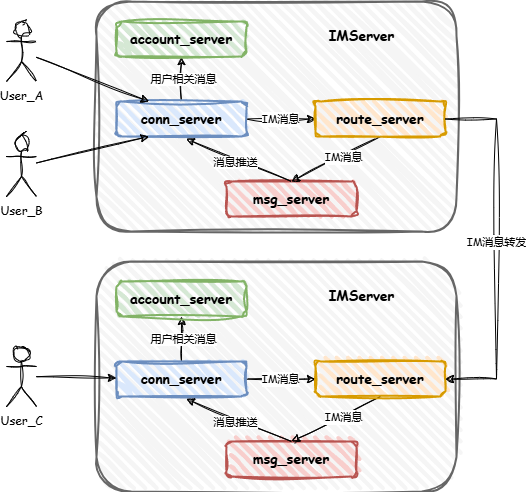

The diagram above was exported from draw.io. Its source (the exported page's mxGraphModel, read from the mxfile embedded in the PNG):
<mxGraphModel dx="1425" dy="787" grid="1" gridSize="10" guides="1" tooltips="1" connect="1" arrows="1" fold="1" page="1" pageScale="1" pageWidth="827" pageHeight="1169" math="0" shadow="0">
  <root>
    <mxCell id="0" />
    <mxCell id="1" parent="0" />
    <mxCell id="nVL-x3KkT-91eVccy1Ar-14" value="" style="rounded=1;whiteSpace=wrap;html=1;strokeWidth=2;fillWeight=4;hachureGap=8;hachureAngle=45;sketch=1;jiggle=2;curveFitting=1;fontFamily=Architects Daughter;fontSource=https%3A%2F%2Ffonts.googleapis.com%2Fcss%3Ffamily%3DArchitects%2BDaughter;fillColor=#f5f5f5;fontColor=#333333;strokeColor=#666666;" vertex="1" parent="1">
      <mxGeometry x="170" y="430" width="360" height="230" as="geometry" />
    </mxCell>
    <mxCell id="nVL-x3KkT-91eVccy1Ar-9" value="&lt;font face=&quot;Comic Sans MS&quot; style=&quot;font-size: 14px;&quot;&gt;&lt;b&gt;msg_server&lt;/b&gt;&lt;/font&gt;" style="rounded=1;whiteSpace=wrap;html=1;strokeWidth=2;fillWeight=4;hachureGap=8;hachureAngle=45;fillColor=#f8cecc;sketch=1;jiggle=2;curveFitting=1;fontFamily=Architects Daughter;fontSource=https%3A%2F%2Ffonts.googleapis.com%2Fcss%3Ffamily%3DArchitects%2BDaughter;strokeColor=#b85450;" vertex="1" parent="1">
      <mxGeometry x="300" y="610" width="130" height="35" as="geometry" />
    </mxCell>
    <mxCell id="nVL-x3KkT-91eVccy1Ar-4" value="" style="edgeStyle=orthogonalEdgeStyle;rounded=0;sketch=1;hachureGap=4;jiggle=2;curveFitting=1;orthogonalLoop=1;jettySize=auto;html=1;fontFamily=Architects Daughter;fontSource=https%3A%2F%2Ffonts.googleapis.com%2Fcss%3Ffamily%3DArchitects%2BDaughter;" edge="1" parent="1" source="HxJP72RMEvJldbOyWQFD-1" target="nVL-x3KkT-91eVccy1Ar-3">
      <mxGeometry relative="1" as="geometry" />
    </mxCell>
    <mxCell id="nVL-x3KkT-91eVccy1Ar-5" value="用户相关消息" style="edgeLabel;html=1;align=center;verticalAlign=middle;resizable=0;points=[];sketch=1;hachureGap=4;jiggle=2;curveFitting=1;fontFamily=Architects Daughter;fontSource=https%3A%2F%2Ffonts.googleapis.com%2Fcss%3Ffamily%3DArchitects%2BDaughter;" vertex="1" connectable="0" parent="nVL-x3KkT-91eVccy1Ar-4">
      <mxGeometry x="0.0008" y="-1" relative="1" as="geometry">
        <mxPoint as="offset" />
      </mxGeometry>
    </mxCell>
    <mxCell id="nVL-x3KkT-91eVccy1Ar-7" value="" style="edgeStyle=orthogonalEdgeStyle;rounded=0;sketch=1;hachureGap=4;jiggle=2;curveFitting=1;orthogonalLoop=1;jettySize=auto;html=1;fontFamily=Architects Daughter;fontSource=https%3A%2F%2Ffonts.googleapis.com%2Fcss%3Ffamily%3DArchitects%2BDaughter;" edge="1" parent="1" source="HxJP72RMEvJldbOyWQFD-1" target="nVL-x3KkT-91eVccy1Ar-6">
      <mxGeometry relative="1" as="geometry" />
    </mxCell>
    <mxCell id="nVL-x3KkT-91eVccy1Ar-8" value="&lt;font face=&quot;Comic Sans MS&quot;&gt;IM消息&lt;/font&gt;" style="edgeLabel;html=1;align=center;verticalAlign=middle;resizable=0;points=[];sketch=1;hachureGap=4;jiggle=2;curveFitting=1;fontFamily=Architects Daughter;fontSource=https%3A%2F%2Ffonts.googleapis.com%2Fcss%3Ffamily%3DArchitects%2BDaughter;" vertex="1" connectable="0" parent="nVL-x3KkT-91eVccy1Ar-7">
      <mxGeometry x="-0.2931" y="3" relative="1" as="geometry">
        <mxPoint x="9" y="3" as="offset" />
      </mxGeometry>
    </mxCell>
    <mxCell id="HxJP72RMEvJldbOyWQFD-1" value="&lt;font face=&quot;Comic Sans MS&quot;&gt;&lt;span style=&quot;font-size: 14px;&quot;&gt;&lt;b&gt;conn_server&lt;/b&gt;&lt;/span&gt;&lt;/font&gt;" style="rounded=1;whiteSpace=wrap;html=1;strokeWidth=2;fillWeight=4;hachureGap=8;hachureAngle=45;sketch=1;jiggle=2;curveFitting=1;fontFamily=Architects Daughter;fontSource=https%3A%2F%2Ffonts.googleapis.com%2Fcss%3Ffamily%3DArchitects%2BDaughter;fillColor=#dae8fc;strokeColor=#6c8ebf;" parent="1" vertex="1">
      <mxGeometry x="190" y="530" width="130" height="35" as="geometry" />
    </mxCell>
    <mxCell id="nVL-x3KkT-91eVccy1Ar-2" value="" style="rounded=0;sketch=1;hachureGap=4;jiggle=2;curveFitting=1;orthogonalLoop=1;jettySize=auto;html=1;fontFamily=Architects Daughter;fontSource=https%3A%2F%2Ffonts.googleapis.com%2Fcss%3Ffamily%3DArchitects%2BDaughter;entryX=0.25;entryY=0;entryDx=0;entryDy=0;" edge="1" parent="1" source="nVL-x3KkT-91eVccy1Ar-1" target="HxJP72RMEvJldbOyWQFD-1">
      <mxGeometry relative="1" as="geometry" />
    </mxCell>
    <mxCell id="nVL-x3KkT-91eVccy1Ar-1" value="&lt;font face=&quot;Comic Sans MS&quot;&gt;User_A&lt;/font&gt;" style="shape=umlActor;verticalLabelPosition=bottom;verticalAlign=top;html=1;outlineConnect=0;sketch=1;hachureGap=4;jiggle=2;curveFitting=1;fontFamily=Architects Daughter;fontSource=https%3A%2F%2Ffonts.googleapis.com%2Fcss%3Ffamily%3DArchitects%2BDaughter;" vertex="1" parent="1">
      <mxGeometry x="80" y="450" width="30" height="60" as="geometry" />
    </mxCell>
    <mxCell id="nVL-x3KkT-91eVccy1Ar-3" value="&lt;font face=&quot;Comic Sans MS&quot; style=&quot;font-size: 14px;&quot;&gt;&lt;b&gt;account_server&lt;/b&gt;&lt;/font&gt;" style="rounded=1;whiteSpace=wrap;html=1;strokeWidth=2;fillWeight=4;hachureGap=8;hachureAngle=45;fillColor=#d5e8d4;sketch=1;jiggle=2;curveFitting=1;fontFamily=Architects Daughter;fontSource=https%3A%2F%2Ffonts.googleapis.com%2Fcss%3Ffamily%3DArchitects%2BDaughter;strokeColor=#82b366;" vertex="1" parent="1">
      <mxGeometry x="190" y="450" width="130" height="35" as="geometry" />
    </mxCell>
    <mxCell id="nVL-x3KkT-91eVccy1Ar-10" style="edgeStyle=none;rounded=0;sketch=1;hachureGap=4;jiggle=2;curveFitting=1;orthogonalLoop=1;jettySize=auto;html=1;exitX=0.5;exitY=1;exitDx=0;exitDy=0;entryX=0.5;entryY=0;entryDx=0;entryDy=0;fontFamily=Architects Daughter;fontSource=https%3A%2F%2Ffonts.googleapis.com%2Fcss%3Ffamily%3DArchitects%2BDaughter;" edge="1" parent="1" source="nVL-x3KkT-91eVccy1Ar-6" target="nVL-x3KkT-91eVccy1Ar-9">
      <mxGeometry relative="1" as="geometry" />
    </mxCell>
    <mxCell id="nVL-x3KkT-91eVccy1Ar-12" value="&lt;font face=&quot;Comic Sans MS&quot;&gt;IM消息&lt;/font&gt;" style="edgeLabel;html=1;align=center;verticalAlign=middle;resizable=0;points=[];sketch=1;hachureGap=4;jiggle=2;curveFitting=1;fontFamily=Architects Daughter;fontSource=https%3A%2F%2Ffonts.googleapis.com%2Fcss%3Ffamily%3DArchitects%2BDaughter;" vertex="1" connectable="0" parent="nVL-x3KkT-91eVccy1Ar-10">
      <mxGeometry x="-0.1338" y="1" relative="1" as="geometry">
        <mxPoint as="offset" />
      </mxGeometry>
    </mxCell>
    <mxCell id="nVL-x3KkT-91eVccy1Ar-6" value="&lt;div style=&quot;&quot;&gt;&lt;b style=&quot;font-family: &amp;quot;Comic Sans MS&amp;quot;; background-color: initial; font-size: 14px;&quot;&gt;route_server&lt;/b&gt;&lt;/div&gt;" style="rounded=1;whiteSpace=wrap;html=1;strokeWidth=2;fillWeight=4;hachureGap=8;hachureAngle=45;sketch=1;jiggle=2;curveFitting=1;fontFamily=Architects Daughter;fontSource=https%3A%2F%2Ffonts.googleapis.com%2Fcss%3Ffamily%3DArchitects%2BDaughter;fillColor=#ffe6cc;strokeColor=#d79b00;align=center;" vertex="1" parent="1">
      <mxGeometry x="389" y="530" width="130" height="35" as="geometry" />
    </mxCell>
    <mxCell id="nVL-x3KkT-91eVccy1Ar-11" style="edgeStyle=none;rounded=0;sketch=1;hachureGap=4;jiggle=2;curveFitting=1;orthogonalLoop=1;jettySize=auto;html=1;exitX=0.5;exitY=0;exitDx=0;exitDy=0;entryX=0.537;entryY=1.071;entryDx=0;entryDy=0;entryPerimeter=0;fontFamily=Architects Daughter;fontSource=https%3A%2F%2Ffonts.googleapis.com%2Fcss%3Ffamily%3DArchitects%2BDaughter;" edge="1" parent="1" source="nVL-x3KkT-91eVccy1Ar-9" target="HxJP72RMEvJldbOyWQFD-1">
      <mxGeometry relative="1" as="geometry" />
    </mxCell>
    <mxCell id="nVL-x3KkT-91eVccy1Ar-13" value="消息推送" style="edgeLabel;html=1;align=center;verticalAlign=middle;resizable=0;points=[];sketch=1;hachureGap=4;jiggle=2;curveFitting=1;fontFamily=Architects Daughter;fontSource=https%3A%2F%2Ffonts.googleapis.com%2Fcss%3Ffamily%3DArchitects%2BDaughter;" vertex="1" connectable="0" parent="nVL-x3KkT-91eVccy1Ar-11">
      <mxGeometry x="0.063" y="3" relative="1" as="geometry">
        <mxPoint as="offset" />
      </mxGeometry>
    </mxCell>
    <mxCell id="nVL-x3KkT-91eVccy1Ar-15" value="&lt;b&gt;&lt;font style=&quot;font-size: 14px;&quot; face=&quot;Comic Sans MS&quot;&gt;IMServer&lt;/font&gt;&lt;/b&gt;" style="text;html=1;align=center;verticalAlign=middle;resizable=0;points=[];autosize=1;strokeColor=none;fillColor=none;fontFamily=Architects Daughter;fontSource=https%3A%2F%2Ffonts.googleapis.com%2Fcss%3Ffamily%3DArchitects%2BDaughter;" vertex="1" parent="1">
      <mxGeometry x="390" y="450" width="90" height="30" as="geometry" />
    </mxCell>
    <mxCell id="nVL-x3KkT-91eVccy1Ar-20" value="" style="rounded=1;whiteSpace=wrap;html=1;strokeWidth=2;fillWeight=4;hachureGap=8;hachureAngle=45;sketch=1;jiggle=2;curveFitting=1;fontFamily=Architects Daughter;fontSource=https%3A%2F%2Ffonts.googleapis.com%2Fcss%3Ffamily%3DArchitects%2BDaughter;fillColor=#f5f5f5;fontColor=#333333;strokeColor=#666666;" vertex="1" parent="1">
      <mxGeometry x="170" y="690" width="360" height="230" as="geometry" />
    </mxCell>
    <mxCell id="nVL-x3KkT-91eVccy1Ar-21" value="&lt;font face=&quot;Comic Sans MS&quot; style=&quot;font-size: 14px;&quot;&gt;&lt;b&gt;msg_server&lt;/b&gt;&lt;/font&gt;" style="rounded=1;whiteSpace=wrap;html=1;strokeWidth=2;fillWeight=4;hachureGap=8;hachureAngle=45;fillColor=#f8cecc;sketch=1;jiggle=2;curveFitting=1;fontFamily=Architects Daughter;fontSource=https%3A%2F%2Ffonts.googleapis.com%2Fcss%3Ffamily%3DArchitects%2BDaughter;strokeColor=#b85450;" vertex="1" parent="1">
      <mxGeometry x="300" y="870" width="130" height="35" as="geometry" />
    </mxCell>
    <mxCell id="nVL-x3KkT-91eVccy1Ar-22" value="" style="edgeStyle=orthogonalEdgeStyle;rounded=0;sketch=1;hachureGap=4;jiggle=2;curveFitting=1;orthogonalLoop=1;jettySize=auto;html=1;fontFamily=Architects Daughter;fontSource=https%3A%2F%2Ffonts.googleapis.com%2Fcss%3Ffamily%3DArchitects%2BDaughter;" edge="1" parent="1" source="nVL-x3KkT-91eVccy1Ar-26" target="nVL-x3KkT-91eVccy1Ar-27">
      <mxGeometry relative="1" as="geometry" />
    </mxCell>
    <mxCell id="nVL-x3KkT-91eVccy1Ar-23" value="用户相关消息" style="edgeLabel;html=1;align=center;verticalAlign=middle;resizable=0;points=[];sketch=1;hachureGap=4;jiggle=2;curveFitting=1;fontFamily=Architects Daughter;fontSource=https%3A%2F%2Ffonts.googleapis.com%2Fcss%3Ffamily%3DArchitects%2BDaughter;" vertex="1" connectable="0" parent="nVL-x3KkT-91eVccy1Ar-22">
      <mxGeometry x="0.0008" y="-1" relative="1" as="geometry">
        <mxPoint as="offset" />
      </mxGeometry>
    </mxCell>
    <mxCell id="nVL-x3KkT-91eVccy1Ar-24" value="" style="edgeStyle=orthogonalEdgeStyle;rounded=0;sketch=1;hachureGap=4;jiggle=2;curveFitting=1;orthogonalLoop=1;jettySize=auto;html=1;fontFamily=Architects Daughter;fontSource=https%3A%2F%2Ffonts.googleapis.com%2Fcss%3Ffamily%3DArchitects%2BDaughter;" edge="1" parent="1" source="nVL-x3KkT-91eVccy1Ar-26" target="nVL-x3KkT-91eVccy1Ar-30">
      <mxGeometry relative="1" as="geometry" />
    </mxCell>
    <mxCell id="nVL-x3KkT-91eVccy1Ar-25" value="&lt;font face=&quot;Comic Sans MS&quot;&gt;IM消息&lt;/font&gt;" style="edgeLabel;html=1;align=center;verticalAlign=middle;resizable=0;points=[];sketch=1;hachureGap=4;jiggle=2;curveFitting=1;fontFamily=Architects Daughter;fontSource=https%3A%2F%2Ffonts.googleapis.com%2Fcss%3Ffamily%3DArchitects%2BDaughter;" vertex="1" connectable="0" parent="nVL-x3KkT-91eVccy1Ar-24">
      <mxGeometry x="-0.2931" y="3" relative="1" as="geometry">
        <mxPoint x="9" y="3" as="offset" />
      </mxGeometry>
    </mxCell>
    <mxCell id="nVL-x3KkT-91eVccy1Ar-26" value="&lt;font face=&quot;Comic Sans MS&quot;&gt;&lt;span style=&quot;font-size: 14px;&quot;&gt;&lt;b&gt;conn_server&lt;/b&gt;&lt;/span&gt;&lt;/font&gt;" style="rounded=1;whiteSpace=wrap;html=1;strokeWidth=2;fillWeight=4;hachureGap=8;hachureAngle=45;sketch=1;jiggle=2;curveFitting=1;fontFamily=Architects Daughter;fontSource=https%3A%2F%2Ffonts.googleapis.com%2Fcss%3Ffamily%3DArchitects%2BDaughter;fillColor=#dae8fc;strokeColor=#6c8ebf;" vertex="1" parent="1">
      <mxGeometry x="190" y="790" width="130" height="35" as="geometry" />
    </mxCell>
    <mxCell id="nVL-x3KkT-91eVccy1Ar-27" value="&lt;font face=&quot;Comic Sans MS&quot; style=&quot;font-size: 14px;&quot;&gt;&lt;b&gt;account_server&lt;/b&gt;&lt;/font&gt;" style="rounded=1;whiteSpace=wrap;html=1;strokeWidth=2;fillWeight=4;hachureGap=8;hachureAngle=45;fillColor=#d5e8d4;sketch=1;jiggle=2;curveFitting=1;fontFamily=Architects Daughter;fontSource=https%3A%2F%2Ffonts.googleapis.com%2Fcss%3Ffamily%3DArchitects%2BDaughter;strokeColor=#82b366;" vertex="1" parent="1">
      <mxGeometry x="190" y="710" width="130" height="35" as="geometry" />
    </mxCell>
    <mxCell id="nVL-x3KkT-91eVccy1Ar-28" style="edgeStyle=none;rounded=0;sketch=1;hachureGap=4;jiggle=2;curveFitting=1;orthogonalLoop=1;jettySize=auto;html=1;exitX=0.5;exitY=1;exitDx=0;exitDy=0;entryX=0.5;entryY=0;entryDx=0;entryDy=0;fontFamily=Architects Daughter;fontSource=https%3A%2F%2Ffonts.googleapis.com%2Fcss%3Ffamily%3DArchitects%2BDaughter;" edge="1" parent="1" source="nVL-x3KkT-91eVccy1Ar-30" target="nVL-x3KkT-91eVccy1Ar-21">
      <mxGeometry relative="1" as="geometry" />
    </mxCell>
    <mxCell id="nVL-x3KkT-91eVccy1Ar-29" value="&lt;font face=&quot;Comic Sans MS&quot;&gt;IM消息&lt;/font&gt;" style="edgeLabel;html=1;align=center;verticalAlign=middle;resizable=0;points=[];sketch=1;hachureGap=4;jiggle=2;curveFitting=1;fontFamily=Architects Daughter;fontSource=https%3A%2F%2Ffonts.googleapis.com%2Fcss%3Ffamily%3DArchitects%2BDaughter;" vertex="1" connectable="0" parent="nVL-x3KkT-91eVccy1Ar-28">
      <mxGeometry x="-0.1338" y="1" relative="1" as="geometry">
        <mxPoint as="offset" />
      </mxGeometry>
    </mxCell>
    <mxCell id="nVL-x3KkT-91eVccy1Ar-30" value="&lt;div style=&quot;&quot;&gt;&lt;b style=&quot;font-family: &amp;quot;Comic Sans MS&amp;quot;; background-color: initial; font-size: 14px;&quot;&gt;route_server&lt;/b&gt;&lt;/div&gt;" style="rounded=1;whiteSpace=wrap;html=1;strokeWidth=2;fillWeight=4;hachureGap=8;hachureAngle=45;sketch=1;jiggle=2;curveFitting=1;fontFamily=Architects Daughter;fontSource=https%3A%2F%2Ffonts.googleapis.com%2Fcss%3Ffamily%3DArchitects%2BDaughter;fillColor=#ffe6cc;strokeColor=#d79b00;align=center;" vertex="1" parent="1">
      <mxGeometry x="389" y="790" width="130" height="35" as="geometry" />
    </mxCell>
    <mxCell id="nVL-x3KkT-91eVccy1Ar-31" style="edgeStyle=none;rounded=0;sketch=1;hachureGap=4;jiggle=2;curveFitting=1;orthogonalLoop=1;jettySize=auto;html=1;exitX=0.5;exitY=0;exitDx=0;exitDy=0;entryX=0.537;entryY=1.071;entryDx=0;entryDy=0;entryPerimeter=0;fontFamily=Architects Daughter;fontSource=https%3A%2F%2Ffonts.googleapis.com%2Fcss%3Ffamily%3DArchitects%2BDaughter;" edge="1" parent="1" source="nVL-x3KkT-91eVccy1Ar-21" target="nVL-x3KkT-91eVccy1Ar-26">
      <mxGeometry relative="1" as="geometry" />
    </mxCell>
    <mxCell id="nVL-x3KkT-91eVccy1Ar-32" value="消息推送" style="edgeLabel;html=1;align=center;verticalAlign=middle;resizable=0;points=[];sketch=1;hachureGap=4;jiggle=2;curveFitting=1;fontFamily=Architects Daughter;fontSource=https%3A%2F%2Ffonts.googleapis.com%2Fcss%3Ffamily%3DArchitects%2BDaughter;" vertex="1" connectable="0" parent="nVL-x3KkT-91eVccy1Ar-31">
      <mxGeometry x="0.063" y="3" relative="1" as="geometry">
        <mxPoint as="offset" />
      </mxGeometry>
    </mxCell>
    <mxCell id="nVL-x3KkT-91eVccy1Ar-33" value="&lt;b&gt;&lt;font style=&quot;font-size: 14px;&quot; face=&quot;Comic Sans MS&quot;&gt;IMServer&lt;/font&gt;&lt;/b&gt;" style="text;html=1;align=center;verticalAlign=middle;resizable=0;points=[];autosize=1;strokeColor=none;fillColor=none;fontFamily=Architects Daughter;fontSource=https%3A%2F%2Ffonts.googleapis.com%2Fcss%3Ffamily%3DArchitects%2BDaughter;" vertex="1" parent="1">
      <mxGeometry x="390" y="710" width="90" height="30" as="geometry" />
    </mxCell>
    <mxCell id="nVL-x3KkT-91eVccy1Ar-35" value="" style="edgeStyle=none;rounded=0;sketch=1;hachureGap=4;jiggle=2;curveFitting=1;orthogonalLoop=1;jettySize=auto;html=1;fontFamily=Architects Daughter;fontSource=https%3A%2F%2Ffonts.googleapis.com%2Fcss%3Ffamily%3DArchitects%2BDaughter;" edge="1" parent="1" source="nVL-x3KkT-91eVccy1Ar-34" target="nVL-x3KkT-91eVccy1Ar-26">
      <mxGeometry relative="1" as="geometry" />
    </mxCell>
    <mxCell id="nVL-x3KkT-91eVccy1Ar-34" value="&lt;font face=&quot;Comic Sans MS&quot;&gt;User_C&lt;/font&gt;" style="shape=umlActor;verticalLabelPosition=bottom;verticalAlign=top;html=1;outlineConnect=0;sketch=1;hachureGap=4;jiggle=2;curveFitting=1;fontFamily=Architects Daughter;fontSource=https%3A%2F%2Ffonts.googleapis.com%2Fcss%3Ffamily%3DArchitects%2BDaughter;" vertex="1" parent="1">
      <mxGeometry x="80" y="775" width="30" height="60" as="geometry" />
    </mxCell>
    <mxCell id="nVL-x3KkT-91eVccy1Ar-37" style="edgeStyle=orthogonalEdgeStyle;rounded=0;sketch=1;hachureGap=4;jiggle=2;curveFitting=1;orthogonalLoop=1;jettySize=auto;html=1;exitX=1;exitY=0.5;exitDx=0;exitDy=0;entryX=1;entryY=0.5;entryDx=0;entryDy=0;fontFamily=Architects Daughter;fontSource=https%3A%2F%2Ffonts.googleapis.com%2Fcss%3Ffamily%3DArchitects%2BDaughter;" edge="1" parent="1" source="nVL-x3KkT-91eVccy1Ar-6" target="nVL-x3KkT-91eVccy1Ar-30">
      <mxGeometry relative="1" as="geometry">
        <Array as="points">
          <mxPoint x="570" y="547" />
          <mxPoint x="570" y="807" />
        </Array>
      </mxGeometry>
    </mxCell>
    <mxCell id="nVL-x3KkT-91eVccy1Ar-38" value="&lt;font face=&quot;Comic Sans MS&quot;&gt;IM消息转发&lt;/font&gt;" style="edgeLabel;html=1;align=center;verticalAlign=middle;resizable=0;points=[];sketch=1;hachureGap=4;jiggle=2;curveFitting=1;fontFamily=Architects Daughter;fontSource=https%3A%2F%2Ffonts.googleapis.com%2Fcss%3Ffamily%3DArchitects%2BDaughter;" vertex="1" connectable="0" parent="nVL-x3KkT-91eVccy1Ar-37">
      <mxGeometry x="-0.0362" y="-1" relative="1" as="geometry">
        <mxPoint as="offset" />
      </mxGeometry>
    </mxCell>
    <mxCell id="nVL-x3KkT-91eVccy1Ar-40" value="" style="rounded=0;sketch=1;hachureGap=4;jiggle=2;curveFitting=1;orthogonalLoop=1;jettySize=auto;html=1;fontFamily=Architects Daughter;fontSource=https%3A%2F%2Ffonts.googleapis.com%2Fcss%3Ffamily%3DArchitects%2BDaughter;entryX=0.25;entryY=1;entryDx=0;entryDy=0;" edge="1" parent="1" source="nVL-x3KkT-91eVccy1Ar-39" target="HxJP72RMEvJldbOyWQFD-1">
      <mxGeometry relative="1" as="geometry" />
    </mxCell>
    <mxCell id="nVL-x3KkT-91eVccy1Ar-39" value="&lt;font face=&quot;Comic Sans MS&quot;&gt;User_B&lt;/font&gt;" style="shape=umlActor;verticalLabelPosition=bottom;verticalAlign=top;html=1;outlineConnect=0;sketch=1;hachureGap=4;jiggle=2;curveFitting=1;fontFamily=Architects Daughter;fontSource=https%3A%2F%2Ffonts.googleapis.com%2Fcss%3Ffamily%3DArchitects%2BDaughter;" vertex="1" parent="1">
      <mxGeometry x="80" y="565" width="30" height="60" as="geometry" />
    </mxCell>
  </root>
</mxGraphModel>